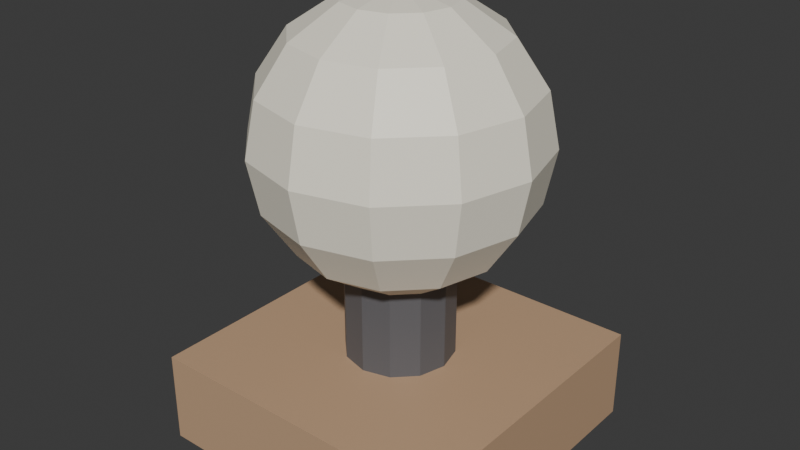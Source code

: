 # Source: ILU_Base_Madeira_v01.blend  (saved by Blender 4.2.66; exported with 4.5.12 LTS)
import bpy
from mathutils import Matrix  # noqa: F401  (used for matrix-valued properties, if any)

bpy.ops.wm.read_factory_settings(use_empty=True)
scene = bpy.context.scene
scene.name = 'Scene'

# ---- collections
col_collection = bpy.data.collections.new('Collection'); scene.collection.children.link(col_collection)

# ---- materials (node trees are filled in below, after node groups)
mat_polyroom_pbr = bpy.data.materials.new('Polyroom_PBR')

# ---- material node trees
mat_polyroom_pbr.use_nodes = True; mat_polyroom_pbr.node_tree.nodes.clear()
_N = mat_polyroom_pbr.node_tree.nodes; _L = mat_polyroom_pbr.node_tree.links
n0 = _N.new('ShaderNodeOutputMaterial'); n0.name = 'Material Output'; n0.location = (300, 0)
n1 = _N.new('ShaderNodeBsdfPrincipled'); n1.name = 'Principled BSDF'; n1.location = (0, 0)
n2 = _N.new('ShaderNodeVertexColor'); n2.name = 'Color Attribute'; n2.location = (-300, 0)
n2.layer_name = 'Color'
_L.new(n2.outputs[0], n1.inputs[0])
_L.new(n1.outputs[0], n0.inputs[0])
n0.is_active_output = True

# ---- world
world_world = bpy.data.worlds.new('World'); scene.world = world_world
world_world.use_nodes = True; world_world.node_tree.nodes.clear()
_N = world_world.node_tree.nodes; _L = world_world.node_tree.links
n0 = _N.new('ShaderNodeOutputWorld'); n0.name = 'World Output'; n0.location = (300, 300)
n1 = _N.new('ShaderNodeBackground'); n1.name = 'Background'; n1.location = (10, 300)
n1.inputs[0].default_value = (0.05088, 0.05088, 0.05088, 1.0)
_L.new(n1.outputs[0], n0.inputs[0])
n0.is_active_output = True
world_world.color = (0.05088, 0.05088, 0.05088)
world_world.sun_shadow_jitter_overblur = 0.0

# ---- meshes
me_ilu_base_madeira_v01_mesh = bpy.data.meshes.new('ILU_Base_Madeira_v01_Mesh')
me_ilu_base_madeira_v01_mesh.from_pydata([(-0.1, -0.1, 0.0), (-0.1, -0.1, 0.06), (-0.1, 0.1, 0.0), (-0.1, 0.1, 0.06), (0.1, -0.1, 0.0), (0.1, -0.1, 0.06), (0.1, 0.1, 0.0), (0.1, 0.1, 0.06), (0.0, 0.035, 0.06), (0.0, 0.035, 0.12), (0.0175, 0.03031, 0.06), (0.0175, 0.03031, 0.12), (0.03031, 0.0175, 0.06), (0.03031, 0.0175, 0.12), (0.035, 0.0, 0.06), (0.035, 0.0, 0.12), (0.03031, -0.0175, 0.06), (0.03031, -0.0175, 0.12), (0.0175, -0.03031, 0.06), (0.0175, -0.03031, 0.12), (0.0, -0.035, 0.06), (0.0, -0.035, 0.12), (-0.0175, -0.03031, 0.06), (-0.0175, -0.03031, 0.12), (-0.03031, -0.0175, 0.06), (-0.03031, -0.0175, 0.12), (-0.035, 0.0, 0.06), (-0.035, 0.0, 0.12), (-0.03031, 0.0175, 0.06), (-0.03031, 0.0175, 0.12), (-0.0175, 0.03031, 0.06), (-0.0175, 0.03031, 0.12), (0.0, 0.08315, 0.1656), (0.01722, 0.02983, 0.2831), (0.03182, 0.05511, 0.2636), (0.04157, 0.07201, 0.2344), (0.045, 0.07794, 0.2), (0.04157, 0.07201, 0.1656), (0.03182, 0.05511, 0.1364), (0.01722, 0.02983, 0.1169), (0.02983, 0.01722, 0.2831), (0.05511, 0.03182, 0.2636), (0.07201, 0.04157, 0.2344), (0.07794, 0.045, 0.2), (0.07201, 0.04157, 0.1656), (0.05511, 0.03182, 0.1364), (0.02983, 0.01722, 0.1169), (0.03444, -1.863e-09, 0.2831), (0.06364, 0.0, 0.2636), (0.08315, -3.725e-09, 0.2344), (0.09, 0.0, 0.2), (0.08315, -3.725e-09, 0.1656), (0.06364, 0.0, 0.1364), (0.03444, -1.863e-09, 0.1169), (0.02983, -0.01722, 0.2831), (0.05511, -0.03182, 0.2636), (0.07201, -0.04157, 0.2344), (0.07794, -0.045, 0.2), (0.07201, -0.04157, 0.1656), (0.05511, -0.03182, 0.1364), (0.02983, -0.01722, 0.1169), (0.01722, -0.02983, 0.2831), (0.03182, -0.05511, 0.2636), (0.04157, -0.07201, 0.2344), (0.045, -0.07794, 0.2), (0.04157, -0.07201, 0.1656), (0.03182, -0.05511, 0.1364), (0.01722, -0.02983, 0.1169), (-3.725e-09, -0.03444, 0.2831), (0.0, -0.06364, 0.2636), (-7.451e-09, -0.08315, 0.2344), (0.0, -0.09, 0.2), (-7.451e-09, -0.08315, 0.1656), (0.0, -0.06364, 0.1364), (-3.725e-09, -0.03444, 0.1169), (0.0, 0.0, 0.29), (-0.01722, -0.02983, 0.2831), (-0.03182, -0.05511, 0.2636), (-0.04157, -0.07201, 0.2344), (-0.045, -0.07794, 0.2), (-0.04157, -0.07201, 0.1656), (-0.03182, -0.05511, 0.1364), (-0.01722, -0.02983, 0.1169), (0.0, 0.0, 0.11), (-0.02983, -0.01722, 0.2831), (-0.05511, -0.03182, 0.2636), (-0.07201, -0.04157, 0.2344), (-0.07794, -0.045, 0.2), (-0.07201, -0.04157, 0.1656), (-0.05511, -0.03182, 0.1364), (-0.02983, -0.01722, 0.1169), (-0.03444, 3.725e-09, 0.2831), (-0.06364, 0.0, 0.2636), (-0.08315, 1.49e-08, 0.2344), (-0.09, 0.0, 0.2), (-0.08315, 1.49e-08, 0.1656), (-0.06364, 0.0, 0.1364), (-0.03444, 3.725e-09, 0.1169), (-0.02983, 0.01722, 0.2831), (-0.05511, 0.03182, 0.2636), (-0.07201, 0.04157, 0.2344), (-0.07794, 0.045, 0.2), (-0.07201, 0.04157, 0.1656), (-0.05511, 0.03182, 0.1364), (-0.02983, 0.01722, 0.1169), (-0.01722, 0.02983, 0.2831), (-0.03182, 0.05511, 0.2636), (-0.04157, 0.07201, 0.2344), (-0.045, 0.07794, 0.2), (-0.04157, 0.07201, 0.1656), (-0.03182, 0.05511, 0.1364), (-0.01722, 0.02983, 0.1169), (3.725e-09, 0.03444, 0.2831), (0.0, 0.06364, 0.2636), (1.49e-08, 0.08315, 0.2344), (0.0, 0.09, 0.2), (0.0, 0.06364, 0.1364), (3.725e-09, 0.03444, 0.1169)], [], [(0, 1, 3, 2), (2, 3, 7, 6), (6, 7, 5, 4), (4, 5, 1, 0), (2, 6, 4, 0), (7, 3, 1, 5), (8, 9, 11, 10), (10, 11, 13, 12), (12, 13, 15, 14), (14, 15, 17, 16), (16, 17, 19, 18), (18, 19, 21, 20), (20, 21, 23, 22), (22, 23, 25, 24), (24, 25, 27, 26), (26, 27, 29, 28), (11, 9, 31, 29, 27, 25, 23, 21, 19, 17, 15, 13), (28, 29, 31, 30), (30, 31, 9, 8), (8, 10, 12, 14, 16, 18, 20, 22, 24, 26, 28, 30), (115, 114, 35, 36), (113, 112, 33, 34), (117, 116, 38, 39), (32, 115, 36, 37), (114, 113, 34, 35), (112, 75, 33), (83, 117, 39), (116, 32, 37, 38), (39, 38, 45, 46), (37, 36, 43, 44), (35, 34, 41, 42), (33, 75, 40), (83, 39, 46), (38, 37, 44, 45), (36, 35, 42, 43), (34, 33, 40, 41), (40, 75, 47), (83, 46, 53), (45, 44, 51, 52), (43, 42, 49, 50), (41, 40, 47, 48), (46, 45, 52, 53), (44, 43, 50, 51), (42, 41, 48, 49), (52, 51, 58, 59), (50, 49, 56, 57), (48, 47, 54, 55), (53, 52, 59, 60), (51, 50, 57, 58), (49, 48, 55, 56), (47, 75, 54), (83, 53, 60), (60, 59, 66, 67), (58, 57, 64, 65), (56, 55, 62, 63), (54, 75, 61), (83, 60, 67), (59, 58, 65, 66), (57, 56, 63, 64), (55, 54, 61, 62), (65, 64, 71, 72), (63, 62, 69, 70), (61, 75, 68), (83, 67, 74), (66, 65, 72, 73), (64, 63, 70, 71), (62, 61, 68, 69), (67, 66, 73, 74), (83, 74, 82), (73, 72, 80, 81), (71, 70, 78, 79), (69, 68, 76, 77), (74, 73, 81, 82), (72, 71, 79, 80), (70, 69, 77, 78), (68, 75, 76), (79, 78, 86, 87), (77, 76, 84, 85), (82, 81, 89, 90), (80, 79, 87, 88), (78, 77, 85, 86), (76, 75, 84), (83, 82, 90), (81, 80, 88, 89), (90, 89, 96, 97), (88, 87, 94, 95), (86, 85, 92, 93), (84, 75, 91), (83, 90, 97), (89, 88, 95, 96), (87, 86, 93, 94), (85, 84, 91, 92), (93, 92, 99, 100), (91, 75, 98), (83, 97, 104), (96, 95, 102, 103), (94, 93, 100, 101), (92, 91, 98, 99), (97, 96, 103, 104), (95, 94, 101, 102), (83, 104, 111), (103, 102, 109, 110), (101, 100, 107, 108), (99, 98, 105, 106), (104, 103, 110, 111), (102, 101, 108, 109), (100, 99, 106, 107), (98, 75, 105), (106, 105, 112, 113), (111, 110, 116, 117), (109, 108, 115, 32), (107, 106, 113, 114), (105, 75, 112), (83, 111, 117), (110, 109, 32, 116), (108, 107, 114, 115)])
_uv = me_ilu_base_madeira_v01_mesh.uv_layers.new(name='UVMap')
_uv.uv.foreach_set('vector', [0.8824, 0.6036, 0.7839, 0.6036, 0.7839, 0.2751, 0.8824, 0.2751, 0.9936, 0.5943, 0.8951, 0.5943, 0.8951, 0.2751, 0.9936, 0.2751, 0.9936, 0.9355, 0.8951, 0.9355, 0.8951, 0.6163, 0.9936, 0.6163, 0.8824, 0.9448, 0.7839, 0.9448, 0.7839, 0.6163, 0.8824, 0.6163, 0.3348, 0.006352, 0.3348, 0.3348, 0.006352, 0.3348, 0.006352, 0.006352, 0.3348, 0.3475, 0.3348, 0.676, 0.006352, 0.676, 0.006352, 0.3475, 0.7066, 0.8029, 0.7066, 0.7043, 0.7363, 0.7043, 0.7363, 0.8029, 0.7363, 0.8029, 0.7363, 0.7043, 0.7617, 0.7043, 0.7617, 0.8029, 0.7298, 0.1049, 0.7298, 0.006352, 0.7559, 0.006352, 0.7559, 0.1049, 0.7559, 0.1049, 0.7559, 0.006352, 0.7857, 0.006352, 0.7857, 0.1049, 0.7857, 0.1049, 0.7857, 0.006352, 0.8111, 0.006352, 0.8111, 0.1049, 0.2539, 0.7873, 0.2539, 0.6887, 0.2826, 0.6887, 0.2826, 0.7873, 0.2826, 0.7873, 0.2826, 0.6887, 0.3113, 0.6887, 0.3113, 0.7873, 0.6678, 0.8039, 0.5692, 0.8039, 0.5692, 0.7829, 0.6678, 0.7829, 0.6678, 0.7829, 0.5692, 0.7829, 0.5692, 0.7541, 0.6678, 0.7541, 0.6678, 0.7541, 0.5692, 0.7541, 0.5692, 0.7254, 0.6678, 0.7254, 0.047, 0.7998, 0.02123, 0.7849, 0.006352, 0.7591, 0.006352, 0.7294, 0.02123, 0.7036, 0.047, 0.6887, 0.07676, 0.6887, 0.1025, 0.7036, 0.1174, 0.7294, 0.1174, 0.7591, 0.1025, 0.7849, 0.07676, 0.7998, 0.6678, 0.7254, 0.5692, 0.7254, 0.5692, 0.7043, 0.6678, 0.7043, 0.6805, 0.8029, 0.6805, 0.7043, 0.7066, 0.7043, 0.7066, 0.8029, 0.145, 0.7849, 0.1301, 0.7591, 0.1301, 0.7294, 0.145, 0.7036, 0.1708, 0.6887, 0.2005, 0.6887, 0.2263, 0.7036, 0.2412, 0.7294, 0.2412, 0.7591, 0.2263, 0.7849, 0.2005, 0.7998, 0.1708, 0.7998, 0.4147, 0.3796, 0.4174, 0.323, 0.488, 0.323, 0.4912, 0.3796, 0.5692, 0.4031, 0.6155, 0.3907, 0.6302, 0.416, 0.5963, 0.45, 0.6155, 0.6053, 0.5692, 0.6177, 0.5692, 0.5636, 0.6155, 0.576, 0.4174, 0.4362, 0.4147, 0.3796, 0.4912, 0.3796, 0.488, 0.4362, 0.4174, 0.323, 0.4249, 0.2751, 0.479, 0.2751, 0.488, 0.323, 0.6155, 0.3907, 0.6702, 0.376, 0.6302, 0.416, 0.6702, 0.5907, 0.6155, 0.6053, 0.6155, 0.576, 0.4249, 0.4841, 0.4174, 0.4362, 0.488, 0.4362, 0.479, 0.4841, 0.6155, 0.576, 0.5692, 0.5636, 0.5963, 0.5168, 0.6302, 0.5507, 0.488, 0.4362, 0.4912, 0.3796, 0.5565, 0.3796, 0.5484, 0.4362, 0.488, 0.323, 0.479, 0.2751, 0.5252, 0.2751, 0.5484, 0.323, 0.6302, 0.416, 0.6702, 0.376, 0.6555, 0.4307, 0.6702, 0.5907, 0.6155, 0.576, 0.6302, 0.5507, 0.479, 0.4841, 0.488, 0.4362, 0.5484, 0.4362, 0.5252, 0.4841, 0.4912, 0.3796, 0.488, 0.323, 0.5484, 0.323, 0.5565, 0.3796, 0.5963, 0.45, 0.6302, 0.416, 0.6555, 0.4307, 0.6431, 0.477, 0.6555, 0.4307, 0.6702, 0.376, 0.6848, 0.4307, 0.6702, 0.5907, 0.6302, 0.5507, 0.6555, 0.536, 0.3774, 0.7059, 0.3553, 0.6579, 0.4174, 0.6579, 0.4249, 0.7059, 0.3475, 0.6014, 0.3553, 0.5448, 0.4174, 0.5448, 0.4147, 0.6014, 0.6431, 0.477, 0.6555, 0.4307, 0.6848, 0.4307, 0.6972, 0.477, 0.6302, 0.5507, 0.5963, 0.5168, 0.6431, 0.4897, 0.6555, 0.536, 0.3553, 0.6579, 0.3475, 0.6014, 0.4147, 0.6014, 0.4174, 0.6579, 0.3553, 0.5448, 0.3774, 0.4968, 0.4249, 0.4968, 0.4174, 0.5448, 0.4249, 0.7059, 0.4174, 0.6579, 0.488, 0.6579, 0.479, 0.7059, 0.4147, 0.6014, 0.4174, 0.5448, 0.488, 0.5448, 0.4912, 0.6014, 0.6972, 0.477, 0.6848, 0.4307, 0.7102, 0.416, 0.7441, 0.45, 0.6555, 0.536, 0.6431, 0.4897, 0.6972, 0.4897, 0.6848, 0.536, 0.4174, 0.6579, 0.4147, 0.6014, 0.4912, 0.6014, 0.488, 0.6579, 0.4174, 0.5448, 0.4249, 0.4968, 0.479, 0.4968, 0.488, 0.5448, 0.6848, 0.4307, 0.6702, 0.376, 0.7102, 0.416, 0.6702, 0.5907, 0.6555, 0.536, 0.6848, 0.536, 0.6848, 0.536, 0.6972, 0.4897, 0.7441, 0.5168, 0.7102, 0.5507, 0.488, 0.6579, 0.4912, 0.6014, 0.5565, 0.6014, 0.5484, 0.6579, 0.488, 0.5448, 0.479, 0.4968, 0.5252, 0.4968, 0.5484, 0.5448, 0.7102, 0.416, 0.6702, 0.376, 0.7248, 0.3907, 0.6702, 0.5907, 0.6848, 0.536, 0.7102, 0.5507, 0.479, 0.7059, 0.488, 0.6579, 0.5484, 0.6579, 0.5252, 0.7059, 0.4912, 0.6014, 0.488, 0.5448, 0.5484, 0.5448, 0.5565, 0.6014, 0.7441, 0.45, 0.7102, 0.416, 0.7248, 0.3907, 0.7712, 0.4031, 0.5749, 0.1674, 0.5693, 0.1109, 0.6432, 0.1109, 0.6432, 0.1674, 0.5749, 0.05431, 0.5909, 0.006352, 0.6432, 0.006352, 0.6432, 0.05431, 0.7248, 0.3907, 0.6702, 0.376, 0.7248, 0.3614, 0.6702, 0.5907, 0.7102, 0.5507, 0.7248, 0.576, 0.5909, 0.2154, 0.5749, 0.1674, 0.6432, 0.1674, 0.6432, 0.2154, 0.5693, 0.1109, 0.5749, 0.05431, 0.6432, 0.05431, 0.6432, 0.1109, 0.7712, 0.4031, 0.7248, 0.3907, 0.7248, 0.3614, 0.7712, 0.349, 0.7102, 0.5507, 0.7441, 0.5168, 0.7712, 0.5636, 0.7248, 0.576, 0.6702, 0.5907, 0.7248, 0.576, 0.7248, 0.6053, 0.6432, 0.2154, 0.6432, 0.1674, 0.7115, 0.1674, 0.6955, 0.2154, 0.6432, 0.1109, 0.6432, 0.05431, 0.7115, 0.05431, 0.7171, 0.1109, 0.7712, 0.349, 0.7248, 0.3614, 0.7102, 0.336, 0.7441, 0.3021, 0.7248, 0.576, 0.7712, 0.5636, 0.7712, 0.6177, 0.7248, 0.6053, 0.6432, 0.1674, 0.6432, 0.1109, 0.7171, 0.1109, 0.7115, 0.1674, 0.6432, 0.05431, 0.6432, 0.006352, 0.6955, 0.006352, 0.7115, 0.05431, 0.7248, 0.3614, 0.6702, 0.376, 0.7102, 0.336, 0.4521, 0.2624, 0.3955, 0.2526, 0.3955, 0.2026, 0.4521, 0.2083, 0.7441, 0.3021, 0.7102, 0.336, 0.6848, 0.3214, 0.6972, 0.2751, 0.7248, 0.6053, 0.7712, 0.6177, 0.7441, 0.6646, 0.7102, 0.6307, 0.5086, 0.2526, 0.4521, 0.2624, 0.4521, 0.2083, 0.5086, 0.2026, 0.3955, 0.2526, 0.3475, 0.2249, 0.3475, 0.1866, 0.3955, 0.2026, 0.7102, 0.336, 0.6702, 0.376, 0.6848, 0.3214, 0.6702, 0.5907, 0.7248, 0.6053, 0.7102, 0.6307, 0.5566, 0.2249, 0.5086, 0.2526, 0.5086, 0.2026, 0.5566, 0.1866, 0.7102, 0.6307, 0.7441, 0.6646, 0.6972, 0.6916, 0.6848, 0.6453, 0.5086, 0.2026, 0.4521, 0.2083, 0.4521, 0.1344, 0.5086, 0.1344, 0.3955, 0.2026, 0.3475, 0.1866, 0.3475, 0.1344, 0.3955, 0.1344, 0.6848, 0.3214, 0.6702, 0.376, 0.6555, 0.3214, 0.6702, 0.5907, 0.7102, 0.6307, 0.6848, 0.6453, 0.5566, 0.1866, 0.5086, 0.2026, 0.5086, 0.1344, 0.5566, 0.1344, 0.4521, 0.2083, 0.3955, 0.2026, 0.3955, 0.1344, 0.4521, 0.1344, 0.6972, 0.2751, 0.6848, 0.3214, 0.6555, 0.3214, 0.6431, 0.2751, 0.3955, 0.1344, 0.3475, 0.1344, 0.3475, 0.0821, 0.3955, 0.06608, 0.6555, 0.3214, 0.6702, 0.376, 0.6302, 0.336, 0.6702, 0.5907, 0.6848, 0.6453, 0.6555, 0.6453, 0.5566, 0.1344, 0.5086, 0.1344, 0.5086, 0.06608, 0.5566, 0.0821, 0.4521, 0.1344, 0.3955, 0.1344, 0.3955, 0.06608, 0.4521, 0.06046, 0.6431, 0.2751, 0.6555, 0.3214, 0.6302, 0.336, 0.5963, 0.3021, 0.6848, 0.6453, 0.6972, 0.6916, 0.6431, 0.6916, 0.6555, 0.6453, 0.5086, 0.1344, 0.4521, 0.1344, 0.4521, 0.06046, 0.5086, 0.06608, 0.6702, 0.5907, 0.6555, 0.6453, 0.6302, 0.6307, 0.5566, 0.0821, 0.5086, 0.06608, 0.5086, 0.0161, 0.5566, 0.04385, 0.4521, 0.06046, 0.3955, 0.06608, 0.3955, 0.0161, 0.4521, 0.006352, 0.5963, 0.3021, 0.6302, 0.336, 0.6155, 0.3614, 0.5692, 0.349, 0.6555, 0.6453, 0.6431, 0.6916, 0.5963, 0.6646, 0.6302, 0.6307, 0.5086, 0.06608, 0.4521, 0.06046, 0.4521, 0.006352, 0.5086, 0.0161, 0.3955, 0.06608, 0.3475, 0.0821, 0.3475, 0.04385, 0.3955, 0.0161, 0.6302, 0.336, 0.6702, 0.376, 0.6155, 0.3614, 0.5692, 0.349, 0.6155, 0.3614, 0.6155, 0.3907, 0.5692, 0.4031, 0.6302, 0.6307, 0.5963, 0.6646, 0.5692, 0.6177, 0.6155, 0.6053, 0.3553, 0.4362, 0.3475, 0.3796, 0.4147, 0.3796, 0.4174, 0.4362, 0.3553, 0.323, 0.3774, 0.2751, 0.4249, 0.2751, 0.4174, 0.323, 0.6155, 0.3614, 0.6702, 0.376, 0.6155, 0.3907, 0.6702, 0.5907, 0.6302, 0.6307, 0.6155, 0.6053, 0.3774, 0.4841, 0.3553, 0.4362, 0.4174, 0.4362, 0.4249, 0.4841, 0.3475, 0.3796, 0.3553, 0.323, 0.4174, 0.323, 0.4147, 0.3796])
_ca = me_ilu_base_madeira_v01_mesh.color_attributes.new('Color', 'FLOAT_COLOR', 'POINT')
_ca.data.foreach_set('color', [0.55, 0.36, 0.22, 1.0, 0.55, 0.36, 0.22, 1.0, 0.55, 0.36, 0.22, 1.0, 0.55, 0.36, 0.22, 1.0, 0.55, 0.36, 0.22, 1.0, 0.55, 0.36, 0.22, 1.0, 0.55, 0.36, 0.22, 1.0, 0.55, 0.36, 0.22, 1.0, 0.12, 0.12, 0.13, 1.0, 0.12, 0.12, 0.13, 1.0, 0.12, 0.12, 0.13, 1.0, 0.12, 0.12, 0.13, 1.0, 0.12, 0.12, 0.13, 1.0, 0.12, 0.12, 0.13, 1.0, 0.12, 0.12, 0.13, 1.0, 0.12, 0.12, 0.13, 1.0, 0.12, 0.12, 0.13, 1.0, 0.12, 0.12, 0.13, 1.0, 0.12, 0.12, 0.13, 1.0, 0.12, 0.12, 0.13, 1.0, 0.12, 0.12, 0.13, 1.0, 0.12, 0.12, 0.13, 1.0, 0.12, 0.12, 0.13, 1.0, 0.12, 0.12, 0.13, 1.0, 0.12, 0.12, 0.13, 1.0, 0.12, 0.12, 0.13, 1.0, 0.12, 0.12, 0.13, 1.0, 0.12, 0.12, 0.13, 1.0, 0.12, 0.12, 0.13, 1.0, 0.12, 0.12, 0.13, 1.0, 0.12, 0.12, 0.13, 1.0, 0.12, 0.12, 0.13, 1.0, 1.0, 0.95, 0.8, 1.0, 1.0, 0.95, 0.8, 1.0, 1.0, 0.95, 0.8, 1.0, 1.0, 0.95, 0.8, 1.0, 1.0, 0.95, 0.8, 1.0, 1.0, 0.95, 0.8, 1.0, 1.0, 0.95, 0.8, 1.0, 1.0, 0.95, 0.8, 1.0, 1.0, 0.95, 0.8, 1.0, 1.0, 0.95, 0.8, 1.0, 1.0, 0.95, 0.8, 1.0, 1.0, 0.95, 0.8, 1.0, 1.0, 0.95, 0.8, 1.0, 1.0, 0.95, 0.8, 1.0, 1.0, 0.95, 0.8, 1.0, 1.0, 0.95, 0.8, 1.0, 1.0, 0.95, 0.8, 1.0, 1.0, 0.95, 0.8, 1.0, 1.0, 0.95, 0.8, 1.0, 1.0, 0.95, 0.8, 1.0, 1.0, 0.95, 0.8, 1.0, 1.0, 0.95, 0.8, 1.0, 1.0, 0.95, 0.8, 1.0, 1.0, 0.95, 0.8, 1.0, 1.0, 0.95, 0.8, 1.0, 1.0, 0.95, 0.8, 1.0, 1.0, 0.95, 0.8, 1.0, 1.0, 0.95, 0.8, 1.0, 1.0, 0.95, 0.8, 1.0, 1.0, 0.95, 0.8, 1.0, 1.0, 0.95, 0.8, 1.0, 1.0, 0.95, 0.8, 1.0, 1.0, 0.95, 0.8, 1.0, 1.0, 0.95, 0.8, 1.0, 1.0, 0.95, 0.8, 1.0, 1.0, 0.95, 0.8, 1.0, 1.0, 0.95, 0.8, 1.0, 1.0, 0.95, 0.8, 1.0, 1.0, 0.95, 0.8, 1.0, 1.0, 0.95, 0.8, 1.0, 1.0, 0.95, 0.8, 1.0, 1.0, 0.95, 0.8, 1.0, 1.0, 0.95, 0.8, 1.0, 1.0, 0.95, 0.8, 1.0, 1.0, 0.95, 0.8, 1.0, 1.0, 0.95, 0.8, 1.0, 1.0, 0.95, 0.8, 1.0, 1.0, 0.95, 0.8, 1.0, 1.0, 0.95, 0.8, 1.0, 1.0, 0.95, 0.8, 1.0, 1.0, 0.95, 0.8, 1.0, 1.0, 0.95, 0.8, 1.0, 1.0, 0.95, 0.8, 1.0, 1.0, 0.95, 0.8, 1.0, 1.0, 0.95, 0.8, 1.0, 1.0, 0.95, 0.8, 1.0, 1.0, 0.95, 0.8, 1.0, 1.0, 0.95, 0.8, 1.0, 1.0, 0.95, 0.8, 1.0, 1.0, 0.95, 0.8, 1.0, 1.0, 0.95, 0.8, 1.0, 1.0, 0.95, 0.8, 1.0, 1.0, 0.95, 0.8, 1.0, 1.0, 0.95, 0.8, 1.0, 1.0, 0.95, 0.8, 1.0, 1.0, 0.95, 0.8, 1.0, 1.0, 0.95, 0.8, 1.0, 1.0, 0.95, 0.8, 1.0, 1.0, 0.95, 0.8, 1.0, 1.0, 0.95, 0.8, 1.0, 1.0, 0.95, 0.8, 1.0, 1.0, 0.95, 0.8, 1.0, 1.0, 0.95, 0.8, 1.0, 1.0, 0.95, 0.8, 1.0, 1.0, 0.95, 0.8, 1.0, 1.0, 0.95, 0.8, 1.0, 1.0, 0.95, 0.8, 1.0, 1.0, 0.95, 0.8, 1.0, 1.0, 0.95, 0.8, 1.0, 1.0, 0.95, 0.8, 1.0, 1.0, 0.95, 0.8, 1.0, 1.0, 0.95, 0.8, 1.0, 1.0, 0.95, 0.8, 1.0, 1.0, 0.95, 0.8, 1.0, 1.0, 0.95, 0.8, 1.0, 1.0, 0.95, 0.8, 1.0])
me_ilu_base_madeira_v01_mesh.materials.append(mat_polyroom_pbr)
me_ilu_base_madeira_v01_mesh.update()

# ---- objects
ob_ilu_base_madeira_v01 = bpy.data.objects.new('ILU_Base_Madeira_v01', me_ilu_base_madeira_v01_mesh)

# ---- transforms, parenting, visibility, modifiers, constraints
ob_ilu_base_madeira_v01.location = (0.0, 0.0, 0.0)

# ---- collection membership
col_collection.objects.link(ob_ilu_base_madeira_v01)

# ---- scene / render settings (as saved in the file)
scene.frame_start = 1; scene.frame_end = 250; scene.frame_set(1)
scene.render.engine = 'BLENDER_EEVEE_NEXT'
bpy.context.view_layer.update()

# ---- added for rendering (the .blend has no active camera and no usable light): camera, sun
cam_auto = bpy.data.cameras.new('AutoCamera')
cam_auto.lens = 50.0
cam_auto.sensor_width = 36.0
cam_auto.clip_end = 1000.0
ob_auto_camera = bpy.data.objects.new('AutoCamera', cam_auto)
scene.collection.objects.link(ob_auto_camera)
ob_auto_camera.location = (0.374802, -0.449762, 0.444841)
ob_auto_camera.rotation_euler = (1.09748, -7.21219e-08, 0.694738)
scene.camera = ob_auto_camera
light_auto_sun = bpy.data.lights.new('AutoSun', 'SUN')
light_auto_sun.energy = 3.0
light_auto_sun.angle = 0.0523599
ob_auto_sun = bpy.data.objects.new('AutoSun', light_auto_sun)
scene.collection.objects.link(ob_auto_sun)
ob_auto_sun.rotation_euler = (0.872665, 0.174533, 0.523599)
bpy.context.view_layer.update()
